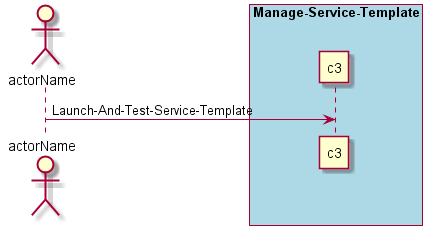

The diagram above was rendered by PlantUML. Its source (embedded in the PNG):
@startuml
Actor "actorName" as A

box "Manage-Service-Template" #lightblue
participant "c3" as S
A -> S : Launch-And-Test-Service-Template
end box

@enduml